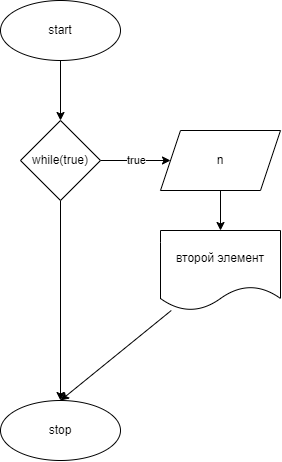

The diagram above was exported from draw.io. Its source (the exported page's mxGraphModel, read from the mxfile embedded in the PNG):
<mxGraphModel dx="806" dy="389" grid="1" gridSize="10" guides="1" tooltips="1" connect="1" arrows="1" fold="1" page="1" pageScale="1" pageWidth="827" pageHeight="1169" math="0" shadow="0">
  <root>
    <mxCell id="0" />
    <mxCell id="1" parent="0" />
    <mxCell id="4" value="" style="edgeStyle=none;html=1;entryX=0.5;entryY=0;entryDx=0;entryDy=0;" edge="1" parent="1" source="2" target="5">
      <mxGeometry relative="1" as="geometry">
        <mxPoint x="185.4545454545455" y="240" as="targetPoint" />
      </mxGeometry>
    </mxCell>
    <mxCell id="2" value="start" style="ellipse;whiteSpace=wrap;html=1;" vertex="1" parent="1">
      <mxGeometry x="280" y="10" width="120" height="60" as="geometry" />
    </mxCell>
    <mxCell id="8" value="true" style="edgeStyle=none;html=1;exitX=1;exitY=0.5;exitDx=0;exitDy=0;" edge="1" parent="1" source="5" target="7">
      <mxGeometry relative="1" as="geometry" />
    </mxCell>
    <mxCell id="13" style="edgeStyle=none;html=1;exitX=0.5;exitY=1;exitDx=0;exitDy=0;entryX=0.5;entryY=0;entryDx=0;entryDy=0;" edge="1" parent="1" source="5" target="11">
      <mxGeometry relative="1" as="geometry" />
    </mxCell>
    <mxCell id="5" value="while(true)" style="rhombus;whiteSpace=wrap;html=1;" vertex="1" parent="1">
      <mxGeometry x="300" y="130" width="80" height="80" as="geometry" />
    </mxCell>
    <mxCell id="10" value="" style="edgeStyle=none;html=1;" edge="1" parent="1" source="7" target="9">
      <mxGeometry relative="1" as="geometry" />
    </mxCell>
    <mxCell id="7" value="n" style="shape=parallelogram;perimeter=parallelogramPerimeter;whiteSpace=wrap;html=1;fixedSize=1;" vertex="1" parent="1">
      <mxGeometry x="440" y="140" width="120" height="60" as="geometry" />
    </mxCell>
    <mxCell id="12" value="" style="edgeStyle=none;html=1;entryX=0.5;entryY=0;entryDx=0;entryDy=0;" edge="1" parent="1" source="9" target="11">
      <mxGeometry relative="1" as="geometry" />
    </mxCell>
    <mxCell id="9" value="второй элемент" style="shape=document;whiteSpace=wrap;html=1;boundedLbl=1;" vertex="1" parent="1">
      <mxGeometry x="440" y="240" width="120" height="80" as="geometry" />
    </mxCell>
    <mxCell id="11" value="stop" style="ellipse;whiteSpace=wrap;html=1;" vertex="1" parent="1">
      <mxGeometry x="280" y="410" width="120" height="60" as="geometry" />
    </mxCell>
  </root>
</mxGraphModel>